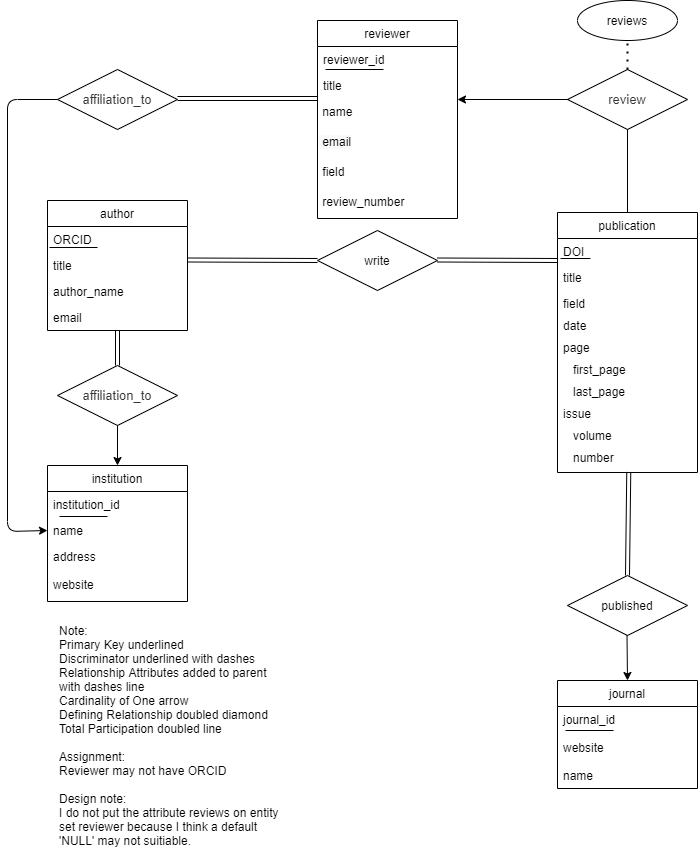

The diagram above was exported from draw.io. Its source (the exported page's mxGraphModel, read from the mxfile embedded in the PNG):
<mxGraphModel dx="1826" dy="820" grid="1" gridSize="10" guides="1" tooltips="1" connect="1" arrows="1" fold="1" page="1" pageScale="1" pageWidth="827" pageHeight="1169" math="0" shadow="0">
  <root>
    <mxCell id="0" />
    <mxCell id="1" parent="0" />
    <mxCell id="akfnQ0Ho5eYCtYOs3Qhn-3" value="publication" style="swimlane;fontStyle=0;childLayout=stackLayout;horizontal=1;startSize=26;fillColor=none;horizontalStack=0;resizeParent=1;resizeParentMax=0;resizeLast=0;collapsible=1;marginBottom=0;" parent="1" vertex="1">
      <mxGeometry x="630" y="472" width="140" height="260" as="geometry" />
    </mxCell>
    <mxCell id="akfnQ0Ho5eYCtYOs3Qhn-29" value="DOI" style="text;strokeColor=none;fillColor=none;align=left;verticalAlign=top;spacingLeft=4;spacingRight=4;overflow=hidden;rotatable=0;points=[[0,0.5],[1,0.5]];portConstraint=eastwest;" parent="akfnQ0Ho5eYCtYOs3Qhn-3" vertex="1">
      <mxGeometry y="26" width="140" height="26" as="geometry" />
    </mxCell>
    <mxCell id="bcEh7dKrEd0ptJnEVXm6-24" value="" style="endArrow=none;html=1;" edge="1" parent="akfnQ0Ho5eYCtYOs3Qhn-3">
      <mxGeometry width="50" height="50" relative="1" as="geometry">
        <mxPoint x="3" y="46" as="sourcePoint" />
        <mxPoint x="33" y="46" as="targetPoint" />
      </mxGeometry>
    </mxCell>
    <mxCell id="akfnQ0Ho5eYCtYOs3Qhn-4" value="title" style="text;strokeColor=none;fillColor=none;align=left;verticalAlign=top;spacingLeft=4;spacingRight=4;overflow=hidden;rotatable=0;points=[[0,0.5],[1,0.5]];portConstraint=eastwest;" parent="akfnQ0Ho5eYCtYOs3Qhn-3" vertex="1">
      <mxGeometry y="52" width="140" height="26" as="geometry" />
    </mxCell>
    <mxCell id="akfnQ0Ho5eYCtYOs3Qhn-5" value="field" style="text;strokeColor=none;fillColor=none;align=left;verticalAlign=top;spacingLeft=4;spacingRight=4;overflow=hidden;rotatable=0;points=[[0,0.5],[1,0.5]];portConstraint=eastwest;" parent="akfnQ0Ho5eYCtYOs3Qhn-3" vertex="1">
      <mxGeometry y="78" width="140" height="22" as="geometry" />
    </mxCell>
    <mxCell id="bcEh7dKrEd0ptJnEVXm6-2" value="date" style="text;strokeColor=none;fillColor=none;align=left;verticalAlign=top;spacingLeft=4;spacingRight=4;overflow=hidden;rotatable=0;points=[[0,0.5],[1,0.5]];portConstraint=eastwest;" vertex="1" parent="akfnQ0Ho5eYCtYOs3Qhn-3">
      <mxGeometry y="100" width="140" height="22" as="geometry" />
    </mxCell>
    <mxCell id="bcEh7dKrEd0ptJnEVXm6-4" value="page" style="text;strokeColor=none;fillColor=none;align=left;verticalAlign=top;spacingLeft=4;spacingRight=4;overflow=hidden;rotatable=0;points=[[0,0.5],[1,0.5]];portConstraint=eastwest;" vertex="1" parent="akfnQ0Ho5eYCtYOs3Qhn-3">
      <mxGeometry y="122" width="140" height="22" as="geometry" />
    </mxCell>
    <mxCell id="bcEh7dKrEd0ptJnEVXm6-3" value="   first_page" style="text;strokeColor=none;fillColor=none;align=left;verticalAlign=top;spacingLeft=4;spacingRight=4;overflow=hidden;rotatable=0;points=[[0,0.5],[1,0.5]];portConstraint=eastwest;" vertex="1" parent="akfnQ0Ho5eYCtYOs3Qhn-3">
      <mxGeometry y="144" width="140" height="22" as="geometry" />
    </mxCell>
    <mxCell id="bcEh7dKrEd0ptJnEVXm6-11" value="   last_page" style="text;strokeColor=none;fillColor=none;align=left;verticalAlign=top;spacingLeft=4;spacingRight=4;overflow=hidden;rotatable=0;points=[[0,0.5],[1,0.5]];portConstraint=eastwest;" vertex="1" parent="akfnQ0Ho5eYCtYOs3Qhn-3">
      <mxGeometry y="166" width="140" height="22" as="geometry" />
    </mxCell>
    <mxCell id="bcEh7dKrEd0ptJnEVXm6-29" value="issue" style="text;strokeColor=none;fillColor=none;align=left;verticalAlign=top;spacingLeft=4;spacingRight=4;overflow=hidden;rotatable=0;points=[[0,0.5],[1,0.5]];portConstraint=eastwest;" vertex="1" parent="akfnQ0Ho5eYCtYOs3Qhn-3">
      <mxGeometry y="188" width="140" height="22" as="geometry" />
    </mxCell>
    <mxCell id="bcEh7dKrEd0ptJnEVXm6-31" value="   volume" style="text;strokeColor=none;fillColor=none;align=left;verticalAlign=top;spacingLeft=4;spacingRight=4;overflow=hidden;rotatable=0;points=[[0,0.5],[1,0.5]];portConstraint=eastwest;" vertex="1" parent="akfnQ0Ho5eYCtYOs3Qhn-3">
      <mxGeometry y="210" width="140" height="22" as="geometry" />
    </mxCell>
    <mxCell id="bcEh7dKrEd0ptJnEVXm6-30" value="   number" style="text;strokeColor=none;fillColor=none;align=left;verticalAlign=top;spacingLeft=4;spacingRight=4;overflow=hidden;rotatable=0;points=[[0,0.5],[1,0.5]];portConstraint=eastwest;" vertex="1" parent="akfnQ0Ho5eYCtYOs3Qhn-3">
      <mxGeometry y="232" width="140" height="28" as="geometry" />
    </mxCell>
    <mxCell id="akfnQ0Ho5eYCtYOs3Qhn-7" value="author" style="swimlane;fontStyle=0;childLayout=stackLayout;horizontal=1;startSize=26;fillColor=none;horizontalStack=0;resizeParent=1;resizeParentMax=0;resizeLast=0;collapsible=1;marginBottom=0;" parent="1" vertex="1">
      <mxGeometry x="120" y="460" width="140" height="130" as="geometry" />
    </mxCell>
    <mxCell id="akfnQ0Ho5eYCtYOs3Qhn-8" value="ORCID" style="text;strokeColor=none;fillColor=none;align=left;verticalAlign=top;spacingLeft=4;spacingRight=4;overflow=hidden;rotatable=0;points=[[0,0.5],[1,0.5]];portConstraint=eastwest;" parent="akfnQ0Ho5eYCtYOs3Qhn-7" vertex="1">
      <mxGeometry y="26" width="140" height="26" as="geometry" />
    </mxCell>
    <mxCell id="bcEh7dKrEd0ptJnEVXm6-23" value="" style="endArrow=none;html=1;" edge="1" parent="akfnQ0Ho5eYCtYOs3Qhn-7">
      <mxGeometry width="50" height="50" relative="1" as="geometry">
        <mxPoint x="2" y="47" as="sourcePoint" />
        <mxPoint x="50" y="47" as="targetPoint" />
      </mxGeometry>
    </mxCell>
    <mxCell id="akfnQ0Ho5eYCtYOs3Qhn-9" value="title" style="text;strokeColor=none;fillColor=none;align=left;verticalAlign=top;spacingLeft=4;spacingRight=4;overflow=hidden;rotatable=0;points=[[0,0.5],[1,0.5]];portConstraint=eastwest;" parent="akfnQ0Ho5eYCtYOs3Qhn-7" vertex="1">
      <mxGeometry y="52" width="140" height="26" as="geometry" />
    </mxCell>
    <mxCell id="akfnQ0Ho5eYCtYOs3Qhn-10" value="author_name" style="text;strokeColor=none;fillColor=none;align=left;verticalAlign=top;spacingLeft=4;spacingRight=4;overflow=hidden;rotatable=0;points=[[0,0.5],[1,0.5]];portConstraint=eastwest;" parent="akfnQ0Ho5eYCtYOs3Qhn-7" vertex="1">
      <mxGeometry y="78" width="140" height="26" as="geometry" />
    </mxCell>
    <mxCell id="akfnQ0Ho5eYCtYOs3Qhn-6" value="email" style="text;strokeColor=none;fillColor=none;align=left;verticalAlign=top;spacingLeft=4;spacingRight=4;overflow=hidden;rotatable=0;points=[[0,0.5],[1,0.5]];portConstraint=eastwest;" parent="akfnQ0Ho5eYCtYOs3Qhn-7" vertex="1">
      <mxGeometry y="104" width="140" height="26" as="geometry" />
    </mxCell>
    <mxCell id="akfnQ0Ho5eYCtYOs3Qhn-11" value="write" style="shape=rhombus;perimeter=rhombusPerimeter;whiteSpace=wrap;html=1;align=center;" parent="1" vertex="1">
      <mxGeometry x="390" y="490" width="120" height="60" as="geometry" />
    </mxCell>
    <mxCell id="akfnQ0Ho5eYCtYOs3Qhn-15" value="" style="shape=link;html=1;rounded=0;" parent="1" edge="1">
      <mxGeometry relative="1" as="geometry">
        <mxPoint x="260" y="519.5" as="sourcePoint" />
        <mxPoint x="390" y="520" as="targetPoint" />
      </mxGeometry>
    </mxCell>
    <mxCell id="akfnQ0Ho5eYCtYOs3Qhn-19" value="journal" style="swimlane;fontStyle=0;childLayout=stackLayout;horizontal=1;startSize=26;fillColor=none;horizontalStack=0;resizeParent=1;resizeParentMax=0;resizeLast=0;collapsible=1;marginBottom=0;" parent="1" vertex="1">
      <mxGeometry x="630" y="940" width="140" height="108" as="geometry" />
    </mxCell>
    <mxCell id="bcEh7dKrEd0ptJnEVXm6-32" value="journal_id" style="text;strokeColor=none;fillColor=none;align=left;verticalAlign=top;spacingLeft=4;spacingRight=4;overflow=hidden;rotatable=0;points=[[0,0.5],[1,0.5]];portConstraint=eastwest;" vertex="1" parent="akfnQ0Ho5eYCtYOs3Qhn-19">
      <mxGeometry y="26" width="140" height="28" as="geometry" />
    </mxCell>
    <mxCell id="bcEh7dKrEd0ptJnEVXm6-33" value="" style="endArrow=none;html=1;" edge="1" parent="akfnQ0Ho5eYCtYOs3Qhn-19">
      <mxGeometry width="50" height="50" relative="1" as="geometry">
        <mxPoint x="8" y="50" as="sourcePoint" />
        <mxPoint x="56" y="50" as="targetPoint" />
      </mxGeometry>
    </mxCell>
    <mxCell id="akfnQ0Ho5eYCtYOs3Qhn-22" value="website" style="text;strokeColor=none;fillColor=none;align=left;verticalAlign=top;spacingLeft=4;spacingRight=4;overflow=hidden;rotatable=0;points=[[0,0.5],[1,0.5]];portConstraint=eastwest;" parent="akfnQ0Ho5eYCtYOs3Qhn-19" vertex="1">
      <mxGeometry y="54" width="140" height="28" as="geometry" />
    </mxCell>
    <mxCell id="akfnQ0Ho5eYCtYOs3Qhn-20" value="name" style="text;strokeColor=none;fillColor=none;align=left;verticalAlign=top;spacingLeft=4;spacingRight=4;overflow=hidden;rotatable=0;points=[[0,0.5],[1,0.5]];portConstraint=eastwest;" parent="akfnQ0Ho5eYCtYOs3Qhn-19" vertex="1">
      <mxGeometry y="82" width="140" height="26" as="geometry" />
    </mxCell>
    <mxCell id="akfnQ0Ho5eYCtYOs3Qhn-23" value="institution" style="swimlane;fontStyle=0;childLayout=stackLayout;horizontal=1;startSize=26;fillColor=none;horizontalStack=0;resizeParent=1;resizeParentMax=0;resizeLast=0;collapsible=1;marginBottom=0;" parent="1" vertex="1">
      <mxGeometry x="120" y="725" width="140" height="136" as="geometry" />
    </mxCell>
    <mxCell id="bcEh7dKrEd0ptJnEVXm6-39" value="institution_id" style="text;strokeColor=none;fillColor=none;align=left;verticalAlign=top;spacingLeft=4;spacingRight=4;overflow=hidden;rotatable=0;points=[[0,0.5],[1,0.5]];portConstraint=eastwest;" vertex="1" parent="akfnQ0Ho5eYCtYOs3Qhn-23">
      <mxGeometry y="26" width="140" height="26" as="geometry" />
    </mxCell>
    <mxCell id="bcEh7dKrEd0ptJnEVXm6-42" value="" style="endArrow=none;html=1;" edge="1" parent="akfnQ0Ho5eYCtYOs3Qhn-23">
      <mxGeometry width="50" height="50" relative="1" as="geometry">
        <mxPoint x="12" y="51" as="sourcePoint" />
        <mxPoint x="60" y="51" as="targetPoint" />
      </mxGeometry>
    </mxCell>
    <mxCell id="akfnQ0Ho5eYCtYOs3Qhn-24" value="name" style="text;strokeColor=none;fillColor=none;align=left;verticalAlign=top;spacingLeft=4;spacingRight=4;overflow=hidden;rotatable=0;points=[[0,0.5],[1,0.5]];portConstraint=eastwest;" parent="akfnQ0Ho5eYCtYOs3Qhn-23" vertex="1">
      <mxGeometry y="52" width="140" height="26" as="geometry" />
    </mxCell>
    <mxCell id="akfnQ0Ho5eYCtYOs3Qhn-25" value="address" style="text;strokeColor=none;fillColor=none;align=left;verticalAlign=top;spacingLeft=4;spacingRight=4;overflow=hidden;rotatable=0;points=[[0,0.5],[1,0.5]];portConstraint=eastwest;" parent="akfnQ0Ho5eYCtYOs3Qhn-23" vertex="1">
      <mxGeometry y="78" width="140" height="28" as="geometry" />
    </mxCell>
    <mxCell id="akfnQ0Ho5eYCtYOs3Qhn-40" value="website" style="text;strokeColor=none;fillColor=none;align=left;verticalAlign=top;spacingLeft=4;spacingRight=4;overflow=hidden;rotatable=0;points=[[0,0.5],[1,0.5]];portConstraint=eastwest;" parent="akfnQ0Ho5eYCtYOs3Qhn-23" vertex="1">
      <mxGeometry y="106" width="140" height="30" as="geometry" />
    </mxCell>
    <mxCell id="akfnQ0Ho5eYCtYOs3Qhn-26" value="reviewer" style="swimlane;fontStyle=0;childLayout=stackLayout;horizontal=1;startSize=26;fillColor=none;horizontalStack=0;resizeParent=1;resizeParentMax=0;resizeLast=0;collapsible=1;marginBottom=0;" parent="1" vertex="1">
      <mxGeometry x="390" y="280" width="140" height="198" as="geometry" />
    </mxCell>
    <mxCell id="bcEh7dKrEd0ptJnEVXm6-8" value="reviewer_id" style="text;strokeColor=none;fillColor=none;align=left;verticalAlign=top;spacingLeft=4;spacingRight=4;overflow=hidden;rotatable=0;points=[[0,0.5],[1,0.5]];portConstraint=eastwest;" vertex="1" parent="akfnQ0Ho5eYCtYOs3Qhn-26">
      <mxGeometry y="26" width="140" height="26" as="geometry" />
    </mxCell>
    <mxCell id="bcEh7dKrEd0ptJnEVXm6-22" value="" style="endArrow=none;html=1;" edge="1" parent="akfnQ0Ho5eYCtYOs3Qhn-26">
      <mxGeometry width="50" height="50" relative="1" as="geometry">
        <mxPoint x="8" y="49" as="sourcePoint" />
        <mxPoint x="66" y="49" as="targetPoint" />
      </mxGeometry>
    </mxCell>
    <mxCell id="akfnQ0Ho5eYCtYOs3Qhn-27" value="title" style="text;strokeColor=none;fillColor=none;align=left;verticalAlign=top;spacingLeft=4;spacingRight=4;overflow=hidden;rotatable=0;points=[[0,0.5],[1,0.5]];portConstraint=eastwest;" parent="akfnQ0Ho5eYCtYOs3Qhn-26" vertex="1">
      <mxGeometry y="52" width="140" height="26" as="geometry" />
    </mxCell>
    <mxCell id="akfnQ0Ho5eYCtYOs3Qhn-47" value="&lt;font face=&quot;helvetica&quot;&gt;&amp;nbsp;name&lt;/font&gt;" style="text;whiteSpace=wrap;html=1;" parent="akfnQ0Ho5eYCtYOs3Qhn-26" vertex="1">
      <mxGeometry y="78" width="140" height="30" as="geometry" />
    </mxCell>
    <mxCell id="akfnQ0Ho5eYCtYOs3Qhn-48" value="&lt;span style=&quot;color: rgb(0 , 0 , 0) ; font-family: &amp;#34;helvetica&amp;#34; ; font-size: 12px ; font-style: normal ; font-weight: 400 ; letter-spacing: normal ; text-align: left ; text-indent: 0px ; text-transform: none ; word-spacing: 0px ; background-color: rgb(248 , 249 , 250) ; display: inline ; float: none&quot;&gt;&amp;nbsp;email&lt;/span&gt;" style="text;whiteSpace=wrap;html=1;" parent="akfnQ0Ho5eYCtYOs3Qhn-26" vertex="1">
      <mxGeometry y="108" width="140" height="30" as="geometry" />
    </mxCell>
    <mxCell id="akfnQ0Ho5eYCtYOs3Qhn-55" value="&lt;font face=&quot;helvetica&quot;&gt;&amp;nbsp;field&lt;/font&gt;" style="text;whiteSpace=wrap;html=1;" parent="akfnQ0Ho5eYCtYOs3Qhn-26" vertex="1">
      <mxGeometry y="138" width="140" height="30" as="geometry" />
    </mxCell>
    <mxCell id="bcEh7dKrEd0ptJnEVXm6-9" value="&lt;font face=&quot;helvetica&quot;&gt;&amp;nbsp;review_number&lt;/font&gt;" style="text;whiteSpace=wrap;html=1;" vertex="1" parent="akfnQ0Ho5eYCtYOs3Qhn-26">
      <mxGeometry y="168" width="140" height="30" as="geometry" />
    </mxCell>
    <mxCell id="akfnQ0Ho5eYCtYOs3Qhn-31" value="published" style="shape=rhombus;perimeter=rhombusPerimeter;whiteSpace=wrap;html=1;align=center;" parent="1" vertex="1">
      <mxGeometry x="640" y="835" width="120" height="60" as="geometry" />
    </mxCell>
    <mxCell id="akfnQ0Ho5eYCtYOs3Qhn-36" value="reviews" style="ellipse;whiteSpace=wrap;html=1;align=center;" parent="1" vertex="1">
      <mxGeometry x="650" y="260" width="100" height="40" as="geometry" />
    </mxCell>
    <mxCell id="akfnQ0Ho5eYCtYOs3Qhn-42" value="&lt;span style=&quot;color: rgb(51 , 51 , 51) ; font-family: &amp;#34;arial&amp;#34; , sans-serif ; font-size: 13px ; background-color: rgb(255 , 255 , 255)&quot;&gt;affiliation_to&lt;/span&gt;" style="shape=rhombus;perimeter=rhombusPerimeter;whiteSpace=wrap;html=1;align=center;" parent="1" vertex="1">
      <mxGeometry x="130" y="625" width="120" height="60" as="geometry" />
    </mxCell>
    <mxCell id="akfnQ0Ho5eYCtYOs3Qhn-44" value="" style="shape=link;html=1;rounded=0;" parent="1" edge="1">
      <mxGeometry relative="1" as="geometry">
        <mxPoint x="510" y="519.5" as="sourcePoint" />
        <mxPoint x="630" y="520" as="targetPoint" />
      </mxGeometry>
    </mxCell>
    <mxCell id="akfnQ0Ho5eYCtYOs3Qhn-46" value="" style="endArrow=classic;html=1;exitX=0.5;exitY=1;exitDx=0;exitDy=0;entryX=0.5;entryY=0;entryDx=0;entryDy=0;" parent="1" source="akfnQ0Ho5eYCtYOs3Qhn-42" target="akfnQ0Ho5eYCtYOs3Qhn-23" edge="1">
      <mxGeometry width="50" height="50" relative="1" as="geometry">
        <mxPoint x="330" y="710" as="sourcePoint" />
        <mxPoint x="380" y="660" as="targetPoint" />
      </mxGeometry>
    </mxCell>
    <mxCell id="akfnQ0Ho5eYCtYOs3Qhn-50" value="&lt;span style=&quot;color: rgb(51 , 51 , 51) ; font-family: &amp;#34;arial&amp;#34; , sans-serif ; font-size: 13px ; background-color: rgb(255 , 255 , 255)&quot;&gt;affiliation_to&lt;/span&gt;" style="shape=rhombus;perimeter=rhombusPerimeter;whiteSpace=wrap;html=1;align=center;" parent="1" vertex="1">
      <mxGeometry x="130" y="329" width="120" height="60" as="geometry" />
    </mxCell>
    <mxCell id="akfnQ0Ho5eYCtYOs3Qhn-53" value="" style="endArrow=classic;html=1;exitX=0;exitY=0.5;exitDx=0;exitDy=0;entryX=0;entryY=0.5;entryDx=0;entryDy=0;" parent="1" source="akfnQ0Ho5eYCtYOs3Qhn-50" target="akfnQ0Ho5eYCtYOs3Qhn-24" edge="1">
      <mxGeometry width="50" height="50" relative="1" as="geometry">
        <mxPoint x="80" y="360" as="sourcePoint" />
        <mxPoint x="80" y="800" as="targetPoint" />
        <Array as="points">
          <mxPoint x="80" y="359" />
          <mxPoint x="80" y="791" />
        </Array>
      </mxGeometry>
    </mxCell>
    <mxCell id="akfnQ0Ho5eYCtYOs3Qhn-56" value="&lt;span style=&quot;color: rgb(51 , 51 , 51) ; font-family: &amp;#34;arial&amp;#34; , sans-serif ; font-size: 13px ; background-color: rgb(255 , 255 , 255)&quot;&gt;review&lt;/span&gt;" style="shape=rhombus;perimeter=rhombusPerimeter;whiteSpace=wrap;html=1;align=center;" parent="1" vertex="1">
      <mxGeometry x="640" y="329" width="120" height="60" as="geometry" />
    </mxCell>
    <mxCell id="akfnQ0Ho5eYCtYOs3Qhn-57" value="" style="endArrow=classic;html=1;" parent="1" edge="1">
      <mxGeometry width="50" height="50" relative="1" as="geometry">
        <mxPoint x="641" y="359" as="sourcePoint" />
        <mxPoint x="530" y="359" as="targetPoint" />
      </mxGeometry>
    </mxCell>
    <mxCell id="bcEh7dKrEd0ptJnEVXm6-10" value="&lt;span style=&quot;color: rgba(0 , 0 , 0 , 0) ; font-family: monospace ; font-size: 0px ; background-color: rgb(248 , 249 , 250)&quot;&gt;%3CmxGraphModel%3E%3Croot%3E%3CmxCell%20id%3D%220%22%2F%3E%3CmxCell%20id%3D%221%22%20parent%3D%220%22%2F%3E%3CmxCell%20id%3D%222%22%20value%3D%22%22%20style%3D%22endArrow%3Dnone%3Bhtml%3D1%3Brounded%3D0%3BexitX%3D1%3BexitY%3D0.5%3BexitDx%3D0%3BexitDy%3D0%3BentryX%3D0%3BentryY%3D0%3BentryDx%3D0%3BentryDy%3D0%3B%22%20edge%3D%221%22%20parent%3D%221%22%3E%3CmxGeometry%20relative%3D%221%22%20as%3D%22geometry%22%3E%3CmxPoint%20x%3D%22250%22%20y%3D%22359%22%20as%3D%22sourcePoint%22%2F%3E%3CmxPoint%20x%3D%22390%22%20y%3D%22358%22%20as%3D%22targetPoint%22%2F%3E%3C%2FmxGeometry%3E%3C%2FmxCell%3E%3C%2Froot%3E%3C%2FmxGraphModel%3E&lt;/span&gt;" style="endArrow=none;html=1;rounded=0;exitX=0.5;exitY=0;exitDx=0;exitDy=0;entryX=0;entryY=0;entryDx=0;entryDy=0;" edge="1" parent="1" source="akfnQ0Ho5eYCtYOs3Qhn-3">
      <mxGeometry relative="1" as="geometry">
        <mxPoint x="560" y="390" as="sourcePoint" />
        <mxPoint x="700" y="389" as="targetPoint" />
      </mxGeometry>
    </mxCell>
    <mxCell id="bcEh7dKrEd0ptJnEVXm6-26" value="Note:&lt;br&gt;Primary Key underlined&lt;br&gt;Discriminator underlined with dashes&lt;br&gt;Relationship Attributes added to parent with dashes line&lt;br&gt;Cardinality of One arrow&lt;br&gt;Defining Relationship doubled diamond&lt;br&gt;Total Participation doubled line&lt;br&gt;&lt;br&gt;Assignment:&lt;br&gt;Reviewer may not have ORCID&lt;br&gt;&lt;br&gt;Design note:&lt;br&gt;I do not put the attribute reviews on entity set reviewer because I think a default 'NULL' may not suitiable." style="text;html=1;strokeColor=none;fillColor=none;align=left;verticalAlign=middle;whiteSpace=wrap;rounded=0;" vertex="1" parent="1">
      <mxGeometry x="130" y="880" width="230" height="230" as="geometry" />
    </mxCell>
    <mxCell id="bcEh7dKrEd0ptJnEVXm6-27" value="" style="endArrow=none;dashed=1;html=1;dashPattern=1 3;strokeWidth=2;" edge="1" parent="1" source="akfnQ0Ho5eYCtYOs3Qhn-56">
      <mxGeometry width="50" height="50" relative="1" as="geometry">
        <mxPoint x="700" y="308.28932188134524" as="sourcePoint" />
        <mxPoint x="700" y="300" as="targetPoint" />
      </mxGeometry>
    </mxCell>
    <mxCell id="bcEh7dKrEd0ptJnEVXm6-34" value="" style="endArrow=classic;html=1;exitX=0.5;exitY=1;exitDx=0;exitDy=0;entryX=0.5;entryY=0;entryDx=0;entryDy=0;" edge="1" parent="1" target="akfnQ0Ho5eYCtYOs3Qhn-19">
      <mxGeometry width="50" height="50" relative="1" as="geometry">
        <mxPoint x="699.5" y="895" as="sourcePoint" />
        <mxPoint x="699.5" y="935" as="targetPoint" />
      </mxGeometry>
    </mxCell>
    <mxCell id="bcEh7dKrEd0ptJnEVXm6-35" value="" style="shape=link;html=1;rounded=0;entryX=0.509;entryY=0.981;entryDx=0;entryDy=0;entryPerimeter=0;exitX=0.5;exitY=0;exitDx=0;exitDy=0;" edge="1" parent="1" source="akfnQ0Ho5eYCtYOs3Qhn-31" target="bcEh7dKrEd0ptJnEVXm6-30">
      <mxGeometry relative="1" as="geometry">
        <mxPoint x="590" y="770" as="sourcePoint" />
        <mxPoint x="710" y="770.5" as="targetPoint" />
      </mxGeometry>
    </mxCell>
    <mxCell id="bcEh7dKrEd0ptJnEVXm6-36" value="" style="shape=link;html=1;rounded=0;entryX=0;entryY=0;entryDx=0;entryDy=0;" edge="1" parent="1" target="akfnQ0Ho5eYCtYOs3Qhn-47">
      <mxGeometry relative="1" as="geometry">
        <mxPoint x="250" y="358" as="sourcePoint" />
        <mxPoint x="380" y="359" as="targetPoint" />
      </mxGeometry>
    </mxCell>
    <mxCell id="bcEh7dKrEd0ptJnEVXm6-40" value="" style="shape=link;html=1;rounded=0;entryX=0.5;entryY=0;entryDx=0;entryDy=0;" edge="1" parent="1" target="akfnQ0Ho5eYCtYOs3Qhn-42">
      <mxGeometry relative="1" as="geometry">
        <mxPoint x="190" y="590" as="sourcePoint" />
        <mxPoint x="370" y="610.5" as="targetPoint" />
      </mxGeometry>
    </mxCell>
  </root>
</mxGraphModel>